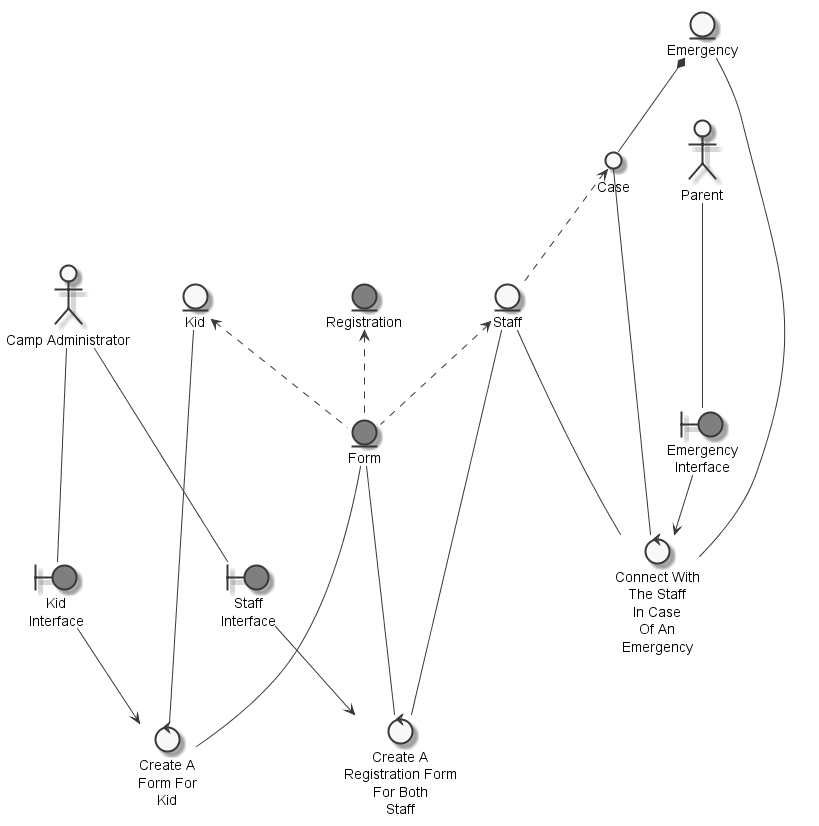

The diagram above was rendered by PlantUML. Its source (embedded in the PNG):
@startuml
	skinparam defaultTextAlignment center
	skinparam monochrome true

	entity "Form" as thingform #grey
	entity "Staff" as thingstaff
	entity "Kid" as thingkid
	entity "Emergency" as thingemergency
	entity "Registration" as thingregistration #grey
	actor "Camp Administrator" as actorcampadministrator
	actor "Parent" as actorparent
	circle "Case" as thingcase
	boundary "Kid\nInterface" as thingkidinterface #grey
	boundary "Staff\nInterface" as thingstaffinterface #grey
	boundary "Emergency\nInterface" as thingemergencyinterface #grey
	control "Create A\nForm For\nKid" as controlcreateformkid
	control "Create A\nRegistration Form\nFor Both\nStaff" as controlcreateregistrationform
	control "Connect With\nThe Staff\nIn Case\nOf An\nEmergency" as controlconnectstaffcase

	thingkid <.. thingform
	thingregistration <.. thingform
	thingstaff <.. thingform
	thingcase <.. thingstaff
	thingemergency *-- thingcase
	actorcampadministrator --- thingkidinterface
	actorcampadministrator --- thingstaffinterface
	actorparent --- thingemergencyinterface
	thingform --- controlcreateformkid
	thingkid --- controlcreateformkid
	thingkidinterface --> controlcreateformkid
	thingstaff --- controlcreateregistrationform
	thingstaffinterface --> controlcreateregistrationform
	thingform --- controlcreateregistrationform
	thingcase --- controlconnectstaffcase
	thingemergency --- controlconnectstaffcase
	thingemergencyinterface --> controlconnectstaffcase
	thingstaff --- controlconnectstaffcase

@enduml